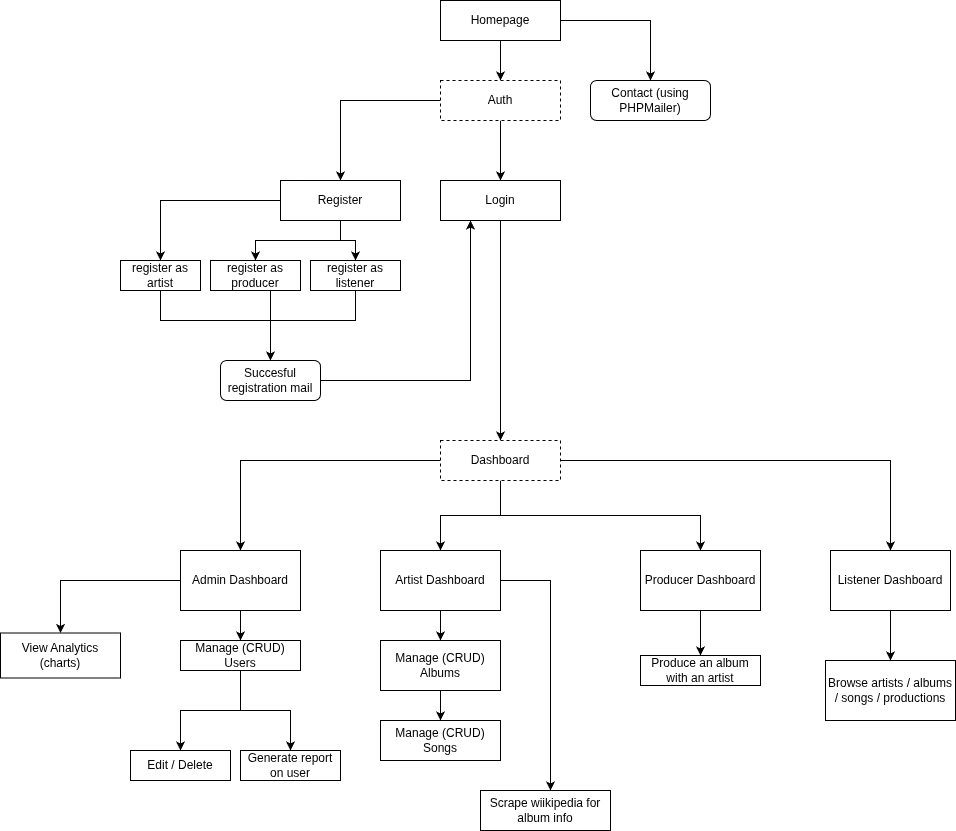

The diagram above was exported from draw.io. Its source (the exported page's mxGraphModel, read from the mxfile embedded in the PNG):
<mxGraphModel dx="2276" dy="799" grid="1" gridSize="10" guides="1" tooltips="1" connect="1" arrows="1" fold="1" page="1" pageScale="1" pageWidth="850" pageHeight="1100" math="0" shadow="0">
  <root>
    <mxCell id="0" />
    <mxCell id="1" parent="0" />
    <mxCell id="JjbBifruzCXNRGn-CdxP-3" edge="1" parent="1" source="JjbBifruzCXNRGn-CdxP-1" style="edgeStyle=orthogonalEdgeStyle;rounded=0;orthogonalLoop=1;jettySize=auto;html=1;" target="JjbBifruzCXNRGn-CdxP-2" value="">
      <mxGeometry relative="1" as="geometry" />
    </mxCell>
    <mxCell id="FJf6T8efYlRUaI0VdeV--9" edge="1" parent="1" source="JjbBifruzCXNRGn-CdxP-1" style="edgeStyle=orthogonalEdgeStyle;rounded=0;orthogonalLoop=1;jettySize=auto;html=1;entryX=0.5;entryY=0;entryDx=0;entryDy=0;" target="FJf6T8efYlRUaI0VdeV--8">
      <mxGeometry relative="1" as="geometry" />
    </mxCell>
    <mxCell id="JjbBifruzCXNRGn-CdxP-1" parent="1" style="rounded=0;whiteSpace=wrap;html=1;" value="Homepage" vertex="1">
      <mxGeometry height="40" width="120" x="350" y="50" as="geometry" />
    </mxCell>
    <mxCell id="JjbBifruzCXNRGn-CdxP-6" edge="1" parent="1" source="JjbBifruzCXNRGn-CdxP-2" style="edgeStyle=orthogonalEdgeStyle;rounded=0;orthogonalLoop=1;jettySize=auto;html=1;" target="JjbBifruzCXNRGn-CdxP-5">
      <mxGeometry relative="1" as="geometry" />
    </mxCell>
    <mxCell id="JjbBifruzCXNRGn-CdxP-8" edge="1" parent="1" source="JjbBifruzCXNRGn-CdxP-2" style="edgeStyle=orthogonalEdgeStyle;rounded=0;orthogonalLoop=1;jettySize=auto;html=1;" target="JjbBifruzCXNRGn-CdxP-4">
      <mxGeometry relative="1" as="geometry" />
    </mxCell>
    <mxCell id="JjbBifruzCXNRGn-CdxP-2" parent="1" style="rounded=0;whiteSpace=wrap;html=1;strokeColor=default;dashed=1;" value="Auth" vertex="1">
      <mxGeometry height="40" width="120" x="350" y="130" as="geometry" />
    </mxCell>
    <mxCell id="JjbBifruzCXNRGn-CdxP-10" edge="1" parent="1" source="JjbBifruzCXNRGn-CdxP-4" style="edgeStyle=orthogonalEdgeStyle;rounded=0;orthogonalLoop=1;jettySize=auto;html=1;entryX=0.5;entryY=0;entryDx=0;entryDy=0;" target="JjbBifruzCXNRGn-CdxP-9">
      <mxGeometry relative="1" as="geometry">
        <Array as="points">
          <mxPoint x="410" y="350" />
          <mxPoint x="410" y="350" />
        </Array>
      </mxGeometry>
    </mxCell>
    <mxCell id="JjbBifruzCXNRGn-CdxP-4" parent="1" style="rounded=0;whiteSpace=wrap;html=1;" value="Login" vertex="1">
      <mxGeometry height="40" width="120" x="350" y="230" as="geometry" />
    </mxCell>
    <mxCell id="FJf6T8efYlRUaI0VdeV--5" edge="1" parent="1" source="JjbBifruzCXNRGn-CdxP-5" style="edgeStyle=orthogonalEdgeStyle;rounded=0;orthogonalLoop=1;jettySize=auto;html=1;" target="FJf6T8efYlRUaI0VdeV--2">
      <mxGeometry relative="1" as="geometry" />
    </mxCell>
    <mxCell id="FJf6T8efYlRUaI0VdeV--6" edge="1" parent="1" source="JjbBifruzCXNRGn-CdxP-5" style="edgeStyle=orthogonalEdgeStyle;rounded=0;orthogonalLoop=1;jettySize=auto;html=1;entryX=0.5;entryY=0;entryDx=0;entryDy=0;" target="FJf6T8efYlRUaI0VdeV--4">
      <mxGeometry relative="1" as="geometry" />
    </mxCell>
    <mxCell id="FJf6T8efYlRUaI0VdeV--7" edge="1" parent="1" source="JjbBifruzCXNRGn-CdxP-5" style="edgeStyle=orthogonalEdgeStyle;rounded=0;orthogonalLoop=1;jettySize=auto;html=1;entryX=0.5;entryY=0;entryDx=0;entryDy=0;" target="FJf6T8efYlRUaI0VdeV--3">
      <mxGeometry relative="1" as="geometry" />
    </mxCell>
    <mxCell id="JjbBifruzCXNRGn-CdxP-5" parent="1" style="whiteSpace=wrap;html=1;" value="Register" vertex="1">
      <mxGeometry height="40" width="120" x="190" y="230" as="geometry" />
    </mxCell>
    <mxCell id="JjbBifruzCXNRGn-CdxP-15" edge="1" parent="1" source="JjbBifruzCXNRGn-CdxP-9" style="edgeStyle=orthogonalEdgeStyle;rounded=0;orthogonalLoop=1;jettySize=auto;html=1;" target="JjbBifruzCXNRGn-CdxP-11">
      <mxGeometry relative="1" as="geometry" />
    </mxCell>
    <mxCell id="JjbBifruzCXNRGn-CdxP-16" edge="1" parent="1" source="JjbBifruzCXNRGn-CdxP-9" style="edgeStyle=orthogonalEdgeStyle;rounded=0;orthogonalLoop=1;jettySize=auto;html=1;" target="JjbBifruzCXNRGn-CdxP-12" value="">
      <mxGeometry relative="1" as="geometry" />
    </mxCell>
    <mxCell id="JjbBifruzCXNRGn-CdxP-17" edge="1" parent="1" source="JjbBifruzCXNRGn-CdxP-9" style="edgeStyle=orthogonalEdgeStyle;rounded=0;orthogonalLoop=1;jettySize=auto;html=1;exitX=0.5;exitY=1;exitDx=0;exitDy=0;" target="JjbBifruzCXNRGn-CdxP-13">
      <mxGeometry relative="1" as="geometry" />
    </mxCell>
    <mxCell id="JjbBifruzCXNRGn-CdxP-18" edge="1" parent="1" source="JjbBifruzCXNRGn-CdxP-9" style="edgeStyle=orthogonalEdgeStyle;rounded=0;orthogonalLoop=1;jettySize=auto;html=1;entryX=0.5;entryY=0;entryDx=0;entryDy=0;" target="JjbBifruzCXNRGn-CdxP-14">
      <mxGeometry relative="1" as="geometry" />
    </mxCell>
    <mxCell id="JjbBifruzCXNRGn-CdxP-9" parent="1" style="rounded=0;whiteSpace=wrap;html=1;dashed=1;" value="Dashboard" vertex="1">
      <mxGeometry height="40" width="120" x="350" y="490" as="geometry" />
    </mxCell>
    <mxCell id="FJf6T8efYlRUaI0VdeV--28" edge="1" parent="1" source="JjbBifruzCXNRGn-CdxP-11" style="edgeStyle=orthogonalEdgeStyle;rounded=0;orthogonalLoop=1;jettySize=auto;html=1;" target="FJf6T8efYlRUaI0VdeV--29">
      <mxGeometry relative="1" as="geometry">
        <mxPoint x="20" y="690" as="targetPoint" />
      </mxGeometry>
    </mxCell>
    <mxCell id="JjbBifruzCXNRGn-CdxP-11" parent="1" style="rounded=0;whiteSpace=wrap;html=1;" value="Admin Dashboard" vertex="1">
      <mxGeometry height="60" width="120" x="90" y="600" as="geometry" />
    </mxCell>
    <mxCell id="FJf6T8efYlRUaI0VdeV--27" edge="1" parent="1" source="JjbBifruzCXNRGn-CdxP-12" style="edgeStyle=orthogonalEdgeStyle;rounded=0;orthogonalLoop=1;jettySize=auto;html=1;" target="FJf6T8efYlRUaI0VdeV--24">
      <mxGeometry relative="1" as="geometry">
        <Array as="points">
          <mxPoint x="460" y="630" />
        </Array>
      </mxGeometry>
    </mxCell>
    <mxCell id="JjbBifruzCXNRGn-CdxP-12" parent="1" style="rounded=0;whiteSpace=wrap;html=1;" value="Artist Dashboard" vertex="1">
      <mxGeometry height="60" width="120" x="290" y="600" as="geometry" />
    </mxCell>
    <mxCell id="FJf6T8efYlRUaI0VdeV--1" edge="1" parent="1" source="JjbBifruzCXNRGn-CdxP-13" style="edgeStyle=orthogonalEdgeStyle;rounded=0;orthogonalLoop=1;jettySize=auto;html=1;" target="JjbBifruzCXNRGn-CdxP-33">
      <mxGeometry relative="1" as="geometry" />
    </mxCell>
    <mxCell id="JjbBifruzCXNRGn-CdxP-13" parent="1" style="rounded=0;whiteSpace=wrap;html=1;" value="Producer Dashboard" vertex="1">
      <mxGeometry height="60" width="120" x="550" y="600" as="geometry" />
    </mxCell>
    <mxCell id="JjbBifruzCXNRGn-CdxP-29" edge="1" parent="1" source="JjbBifruzCXNRGn-CdxP-14" style="edgeStyle=orthogonalEdgeStyle;rounded=0;orthogonalLoop=1;jettySize=auto;html=1;" target="JjbBifruzCXNRGn-CdxP-28">
      <mxGeometry relative="1" as="geometry">
        <mxPoint x="800" y="870" as="targetPoint" />
      </mxGeometry>
    </mxCell>
    <mxCell id="JjbBifruzCXNRGn-CdxP-14" parent="1" style="rounded=0;whiteSpace=wrap;html=1;" value="Listener Dashboard" vertex="1">
      <mxGeometry height="60" width="120" x="740" y="600" as="geometry" />
    </mxCell>
    <mxCell id="JjbBifruzCXNRGn-CdxP-36" edge="1" parent="1" source="JjbBifruzCXNRGn-CdxP-11" style="edgeStyle=orthogonalEdgeStyle;rounded=0;orthogonalLoop=1;jettySize=auto;html=1;entryX=0.5;entryY=0;entryDx=0;entryDy=0;exitX=0.5;exitY=1;exitDx=0;exitDy=0;" target="JjbBifruzCXNRGn-CdxP-34">
      <mxGeometry relative="1" as="geometry">
        <mxPoint x="150" y="740" as="sourcePoint" />
      </mxGeometry>
    </mxCell>
    <mxCell id="JjbBifruzCXNRGn-CdxP-38" edge="1" parent="1" source="JjbBifruzCXNRGn-CdxP-12" style="edgeStyle=orthogonalEdgeStyle;rounded=0;orthogonalLoop=1;jettySize=auto;html=1;" target="JjbBifruzCXNRGn-CdxP-35" value="">
      <mxGeometry relative="1" as="geometry">
        <mxPoint x="350" y="740" as="sourcePoint" />
      </mxGeometry>
    </mxCell>
    <mxCell id="JjbBifruzCXNRGn-CdxP-28" parent="1" style="rounded=0;whiteSpace=wrap;html=1;" value="Browse artists / albums / songs / productions" vertex="1">
      <mxGeometry height="60" width="130" x="735" y="710" as="geometry" />
    </mxCell>
    <mxCell id="JjbBifruzCXNRGn-CdxP-33" parent="1" style="rounded=0;whiteSpace=wrap;html=1;" value="Produce an album with an artist" vertex="1">
      <mxGeometry height="30" width="120" x="550" y="705" as="geometry" />
    </mxCell>
    <mxCell id="JjbBifruzCXNRGn-CdxP-46" edge="1" parent="1" source="JjbBifruzCXNRGn-CdxP-34" style="edgeStyle=orthogonalEdgeStyle;rounded=0;orthogonalLoop=1;jettySize=auto;html=1;" target="JjbBifruzCXNRGn-CdxP-45" value="">
      <mxGeometry relative="1" as="geometry" />
    </mxCell>
    <mxCell id="FJf6T8efYlRUaI0VdeV--20" edge="1" parent="1" source="JjbBifruzCXNRGn-CdxP-34" style="edgeStyle=orthogonalEdgeStyle;rounded=0;orthogonalLoop=1;jettySize=auto;html=1;" target="FJf6T8efYlRUaI0VdeV--21">
      <mxGeometry relative="1" as="geometry">
        <mxPoint x="190" y="830" as="targetPoint" />
      </mxGeometry>
    </mxCell>
    <mxCell id="JjbBifruzCXNRGn-CdxP-34" parent="1" style="rounded=0;whiteSpace=wrap;html=1;" value="Manage (CRUD) Users" vertex="1">
      <mxGeometry height="30" width="120" x="90" y="690" as="geometry" />
    </mxCell>
    <mxCell id="JjbBifruzCXNRGn-CdxP-44" edge="1" parent="1" source="JjbBifruzCXNRGn-CdxP-35" style="edgeStyle=orthogonalEdgeStyle;rounded=0;orthogonalLoop=1;jettySize=auto;html=1;" target="FJf6T8efYlRUaI0VdeV--25" value="">
      <mxGeometry relative="1" as="geometry">
        <mxPoint x="350" y="760" as="targetPoint" />
      </mxGeometry>
    </mxCell>
    <mxCell id="JjbBifruzCXNRGn-CdxP-35" parent="1" style="rounded=0;whiteSpace=wrap;html=1;" value="Manage (CRUD) Albums" vertex="1">
      <mxGeometry height="50" width="120" x="290" y="690" as="geometry" />
    </mxCell>
    <mxCell id="JjbBifruzCXNRGn-CdxP-45" parent="1" style="rounded=0;whiteSpace=wrap;html=1;" value="Edit / Delete" vertex="1">
      <mxGeometry height="30" width="100" x="40" y="800" as="geometry" />
    </mxCell>
    <mxCell id="FJf6T8efYlRUaI0VdeV--11" edge="1" parent="1" source="FJf6T8efYlRUaI0VdeV--2" style="edgeStyle=orthogonalEdgeStyle;rounded=0;orthogonalLoop=1;jettySize=auto;html=1;" target="FJf6T8efYlRUaI0VdeV--10">
      <mxGeometry relative="1" as="geometry">
        <Array as="points">
          <mxPoint x="70" y="370" />
          <mxPoint x="180" y="370" />
        </Array>
      </mxGeometry>
    </mxCell>
    <mxCell id="FJf6T8efYlRUaI0VdeV--2" parent="1" style="rounded=0;whiteSpace=wrap;html=1;" value="register as artist" vertex="1">
      <mxGeometry height="30" width="80" x="30" y="310" as="geometry" />
    </mxCell>
    <mxCell id="FJf6T8efYlRUaI0VdeV--13" edge="1" parent="1" source="FJf6T8efYlRUaI0VdeV--3" style="edgeStyle=orthogonalEdgeStyle;rounded=0;orthogonalLoop=1;jettySize=auto;html=1;entryX=0.5;entryY=0;entryDx=0;entryDy=0;" target="FJf6T8efYlRUaI0VdeV--10">
      <mxGeometry relative="1" as="geometry">
        <Array as="points">
          <mxPoint x="265" y="370" />
          <mxPoint x="180" y="370" />
        </Array>
      </mxGeometry>
    </mxCell>
    <mxCell id="FJf6T8efYlRUaI0VdeV--3" parent="1" style="rounded=0;whiteSpace=wrap;html=1;" value="register as listener" vertex="1">
      <mxGeometry height="30" width="90" x="220" y="310" as="geometry" />
    </mxCell>
    <mxCell id="FJf6T8efYlRUaI0VdeV--12" edge="1" parent="1" source="FJf6T8efYlRUaI0VdeV--4" style="edgeStyle=orthogonalEdgeStyle;rounded=0;orthogonalLoop=1;jettySize=auto;html=1;entryX=0.5;entryY=0;entryDx=0;entryDy=0;" target="FJf6T8efYlRUaI0VdeV--10">
      <mxGeometry relative="1" as="geometry">
        <Array as="points">
          <mxPoint x="180" y="370" />
          <mxPoint x="180" y="370" />
        </Array>
      </mxGeometry>
    </mxCell>
    <mxCell id="FJf6T8efYlRUaI0VdeV--4" parent="1" style="rounded=0;whiteSpace=wrap;html=1;" value="register as producer" vertex="1">
      <mxGeometry height="30" width="90" x="120" y="310" as="geometry" />
    </mxCell>
    <mxCell id="FJf6T8efYlRUaI0VdeV--8" parent="1" style="rounded=1;whiteSpace=wrap;html=1;" value="Contact (using PHPMailer)" vertex="1">
      <mxGeometry height="40" width="120" x="500" y="130" as="geometry" />
    </mxCell>
    <mxCell id="FJf6T8efYlRUaI0VdeV--16" edge="1" parent="1" source="FJf6T8efYlRUaI0VdeV--10" style="edgeStyle=orthogonalEdgeStyle;rounded=0;orthogonalLoop=1;jettySize=auto;html=1;" target="JjbBifruzCXNRGn-CdxP-4">
      <mxGeometry relative="1" as="geometry">
        <Array as="points">
          <mxPoint x="380" y="430" />
        </Array>
      </mxGeometry>
    </mxCell>
    <mxCell id="FJf6T8efYlRUaI0VdeV--10" parent="1" style="rounded=1;whiteSpace=wrap;html=1;glass=0;" value="Succesful registration mail" vertex="1">
      <mxGeometry height="40" width="100" x="130" y="410" as="geometry" />
    </mxCell>
    <mxCell id="FJf6T8efYlRUaI0VdeV--21" parent="1" style="rounded=0;whiteSpace=wrap;html=1;" value="Generate report on user" vertex="1">
      <mxGeometry height="30" width="100" x="150" y="800" as="geometry" />
    </mxCell>
    <mxCell id="FJf6T8efYlRUaI0VdeV--24" parent="1" style="rounded=0;whiteSpace=wrap;html=1;" value="Scrape wiikipedia for album info" vertex="1">
      <mxGeometry height="40" width="130" x="390" y="840" as="geometry" />
    </mxCell>
    <mxCell id="FJf6T8efYlRUaI0VdeV--25" parent="1" style="rounded=0;whiteSpace=wrap;html=1;" value="Manage (CRUD) Songs" vertex="1">
      <mxGeometry height="40" width="120" x="290" y="770" as="geometry" />
    </mxCell>
    <mxCell id="FJf6T8efYlRUaI0VdeV--29" parent="1" style="rounded=0;whiteSpace=wrap;html=1;" value="View Analytics (charts)" vertex="1">
      <mxGeometry height="45" width="120" x="-90" y="682.5" as="geometry" />
    </mxCell>
  </root>
</mxGraphModel>